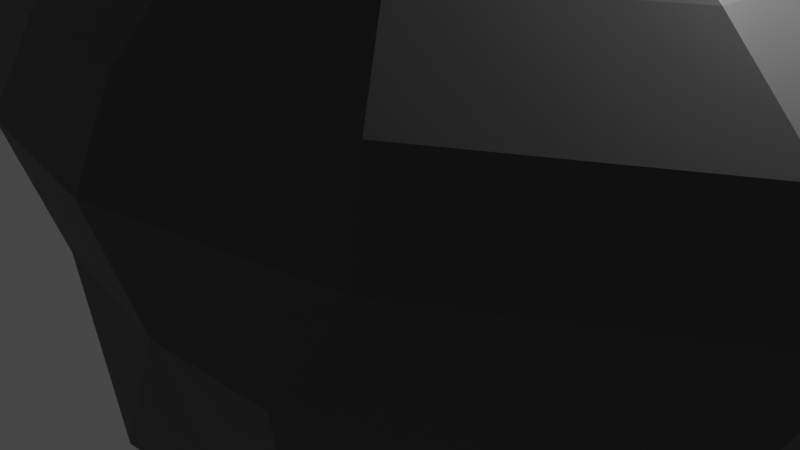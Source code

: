 # Source: floating_rock_2.blend  (saved by Blender 3.4.6; exported with 4.5.12 LTS)
import bpy
from mathutils import Matrix  # noqa: F401  (used for matrix-valued properties, if any)

bpy.ops.wm.read_factory_settings(use_empty=True)
scene = bpy.context.scene
scene.name = 'Scene'

# ---- collections
col_collection = bpy.data.collections.new('Collection'); scene.collection.children.link(col_collection)

# ---- materials (node trees are filled in below, after node groups)
mat_material_001 = bpy.data.materials.new('Material.001')
mat_material_001.use_transparent_shadow = False

# ---- material node trees
mat_material_001.use_nodes = True; mat_material_001.node_tree.nodes.clear()
_N = mat_material_001.node_tree.nodes; _L = mat_material_001.node_tree.links
n0 = _N.new('ShaderNodeBsdfPrincipled'); n0.name = 'Principled BSDF'; n0.location = (10, 300)
n0.distribution = 'GGX'
n0.subsurface_method = 'RANDOM_WALK_SKIN'
n0.inputs[0].default_value = (0.0678, 0.0678, 0.0678, 1.0)
n0.inputs[3].default_value = 1.45
n0.inputs[27].default_value = (0.0, 0.0, 0.0, 1.0)
n0.inputs[28].default_value = 1.0
n1 = _N.new('ShaderNodeOutputMaterial'); n1.name = 'Material Output'; n1.location = (300, 300)
_L.new(n0.outputs[0], n1.inputs[0])
n1.is_active_output = True

# ---- world
world_world = bpy.data.worlds.new('World'); scene.world = world_world
world_world.use_nodes = True; world_world.node_tree.nodes.clear()
_N = world_world.node_tree.nodes; _L = world_world.node_tree.links
n0 = _N.new('ShaderNodeOutputWorld'); n0.name = 'World Output'; n0.location = (300, 300)
n1 = _N.new('ShaderNodeBackground'); n1.name = 'Background'; n1.location = (10, 300)
n1.inputs[0].default_value = (0.05088, 0.05088, 0.05088, 1.0)
_L.new(n1.outputs[0], n0.inputs[0])
n0.is_active_output = True
world_world.color = (0.05088, 0.05088, 0.05088)
world_world.use_sun_shadow = False
world_world.sun_shadow_jitter_overblur = 0.0

# ---- cameras
cam_camera = bpy.data.cameras.new('Camera')
cam_camera.clip_end = 100.0
cam_camera.ortho_scale = 7.314

# ---- lights
light_light = bpy.data.lights.new('Light', 'POINT')
light_light.transmission_factor = 0.0
light_light.energy = 1000.0
light_light.shadow_soft_size = 0.1
light_light.shadow_maximum_resolution = 0.006
light_light.use_absolute_resolution = True

# ---- meshes
me_vert = bpy.data.meshes.new('Vert')
me_vert.from_pydata([(-0.6841, 1.917, 0.4574), (0.466, 2.229, 0.4574), (1.999, 2.523, -0.007711), (4.031, 1.94, -0.007711), (4.913, 0.4993, 0.1941), (4.634, -1.475, 0.0252), (2.048, -3.199, 0.2885), (0.5906, -3.255, 0.2526), (-1.144, -2.985, 0.2526), (-3.457, -1.822, 0.4574), (-3.699, 0.2103, 0.4574), (-2.121, 1.561, 0.4574), (-0.8804, 2.222, 1.478), (0.4409, 2.58, 1.478), (2.352, 2.662, 1.478), (4.687, 1.992, 1.478), (5.161, 0.245, 1.478), (5.373, -1.404, 1.478), (2.793, -3.038, 1.478), (0.3103, -3.576, 1.478), (-1.682, -3.266, 1.478), (-3.357, -2.716, 1.426), (-3.635, -0.3808, 1.426), (-2.531, 1.813, 1.478), (-1.134, 2.144, 2.25), (0.2906, 2.729, 2.083), (2.411, 2.623, 2.207), (4.244, 1.76, 2.374), (4.666, 0.2038, 2.374), (4.855, -1.265, 2.374), (2.557, -2.72, 2.374), (0.3457, -3.2, 2.374), (-1.429, -2.924, 2.374), (-2.844, -2.504, 2.322), (-3.091, -0.4238, 2.322), (-2.185, 1.6, 2.374), (-0.8314, 1.674, 3.039), (0.3292, 2.188, 2.872), (2.069, 2.066, 2.996), (3.566, 1.898, 3.081), (3.893, 0.69, 3.081), (3.91, -1.012, 3.163), (2.126, -2.14, 3.163), (0.4103, -2.513, 3.163), (-0.9669, -2.298, 3.163), (-2.931, -1.867, 2.849), (-3.123, -0.2528, 2.849), (-1.554, 1.212, 3.163), (0.05451, 0.7692, 4.208), (0.5603, 0.9063, 4.208), (1.292, 0.9375, 4.208), (2.316, 1.243, 4.126), (2.497, 0.5738, 4.126), (2.448, -0.619, 4.208), (1.46, -1.244, 4.208), (0.5103, -1.45, 4.208), (-0.2524, -1.332, 4.208), (-1.481, -1.268, 3.894), (-1.915, 0.05017, 3.628), (-0.9054, 1.037, 3.942), (0.58, -0.04752, 4.714), (0.6274, -0.03469, 4.714), (0.6959, -0.03176, 4.714), (0.7796, -0.05576, 4.714), (0.7965, -0.1184, 4.714), (0.8042, -0.1775, 4.714), (0.7117, -0.2361, 4.714), (0.6227, -0.2554, 4.714), (0.5513, -0.2442, 4.714), (0.4658, -0.2015, 4.714), (0.1278, 0.3064, 4.448), (0.1928, 0.362, 4.448), (-0.4072, 1.487, -1.563), (0.5013, 1.733, -1.563), (1.685, 2.012, -2.028), (3.291, 1.552, -2.028), (4.086, 0.4304, -1.826), (3.768, -1.242, -1.995), (1.654, -2.668, -1.732), (0.6498, -2.626, -1.768), (-0.9947, -2.745, -1.931), (-2.872, -1.8, -1.727), (-2.789, 0.1385, -1.563), (-1.542, 1.205, -1.563), (-0.1826, 1.138, -2.368), (0.53, 1.331, -2.368), (1.468, 1.505, -2.791), (2.728, 1.144, -2.791), (3.075, 0.07135, -2.368), (3.19, -0.8182, -2.368), (1.798, -1.699, -2.368), (0.4596, -1.99, -2.368), (-1.199, -2.188, -2.732), (-2.485, -1.545, -2.732), (-2.051, 0.08016, -2.368), (-1.073, 0.9169, -2.368), (0.3423, 0.3219, -3.197), (0.597, 0.3909, -3.197), (0.8731, 0.5371, -3.62), (1.323, 0.408, -3.62), (1.507, -0.05925, -3.197), (1.548, -0.3772, -3.197), (1.05, -0.692, -3.197), (0.5718, -0.7959, -3.197), (-0.1221, -0.7689, -3.398), (-0.5817, -0.5391, -3.398), (-0.3254, -0.0561, -3.197), (0.02406, 0.243, -3.197)], [], [(6, 7, 79, 78), (14, 13, 25, 26), (4, 3, 15, 16), (11, 10, 22, 23), (1, 0, 12, 13), (8, 7, 19, 20), (5, 4, 16, 17), (2, 1, 13, 14), (9, 8, 20, 21), (6, 5, 17, 18), (0, 11, 23, 12), (3, 2, 14, 15), (10, 9, 21, 22), (7, 6, 18, 19), (29, 28, 40, 41), (21, 20, 32, 33), (18, 17, 29, 30), (15, 14, 26, 27), (22, 21, 33, 34), (13, 12, 24, 25), (19, 18, 30, 31), (16, 15, 27, 28), (23, 22, 34, 35), (20, 19, 31, 32), (17, 16, 28, 29), (12, 23, 35, 24), (44, 43, 55, 56), (24, 35, 47, 36), (26, 25, 37, 38), (33, 32, 44, 45), (30, 29, 41, 42), (27, 26, 38, 39), (34, 33, 45, 46), (31, 30, 42, 43), (28, 27, 39, 40), (35, 34, 46, 47), (25, 24, 36, 37), (32, 31, 43, 44), (49, 48, 60, 61), (41, 40, 52, 53), (36, 47, 59, 48), (38, 37, 49, 50), (45, 44, 56, 57), (42, 41, 53, 54), (39, 38, 50, 51), (46, 45, 57, 58), (43, 42, 54, 55), (40, 39, 51, 52), (47, 46, 58, 59), (37, 36, 48, 49), (60, 71, 70, 69, 68, 67, 66, 65, 64, 63, 62, 61), (56, 55, 67, 68), (53, 52, 64, 65), (48, 59, 71, 60), (50, 49, 61, 62), (57, 56, 68, 69), (54, 53, 65, 66), (51, 50, 62, 63), (58, 57, 69, 70), (55, 54, 66, 67), (52, 51, 63, 64), (59, 58, 70, 71), (75, 76, 88, 87), (3, 4, 76, 75), (10, 11, 83, 82), (0, 1, 73, 72), (7, 8, 80, 79), (4, 5, 77, 76), (1, 2, 74, 73), (8, 9, 81, 80), (5, 6, 78, 77), (11, 0, 72, 83), (2, 3, 75, 74), (9, 10, 82, 81), (90, 91, 103, 102), (82, 83, 95, 94), (72, 73, 85, 84), (79, 80, 92, 91), (76, 77, 89, 88), (83, 72, 84, 95), (73, 74, 86, 85), (80, 81, 93, 92), (77, 78, 90, 89), (74, 75, 87, 86), (81, 82, 94, 93), (78, 79, 91, 90), (96, 97, 98, 99, 100, 101, 102, 103, 104, 105, 106, 107), (87, 88, 100, 99), (94, 95, 107, 106), (84, 85, 97, 96), (91, 92, 104, 103), (88, 89, 101, 100), (95, 84, 96, 107), (85, 86, 98, 97), (92, 93, 105, 104), (89, 90, 102, 101), (86, 87, 99, 98), (93, 94, 106, 105)])
me_vert.materials.append(mat_material_001)
me_vert.update()

# ---- objects
ob_light = bpy.data.objects.new('Light', light_light)
ob_camera = bpy.data.objects.new('Camera', cam_camera)
ob_vert = bpy.data.objects.new('Vert', me_vert)

# ---- transforms, parenting, visibility, modifiers, constraints
ob_light.location = (4.076, 1.005, 5.904)
ob_light.rotation_euler = (0.6503, 0.05522, 1.866)
ob_light.lock_rotations_4d = False
ob_light.empty_display_type = 'ARROWS'
ob_light.color = (0.0, 0.0, 0.0, 0.0)
ob_light.lineart.crease_threshold = 0.0
ob_camera.location = (7.359, -6.926, 4.958)
ob_camera.rotation_euler = (1.109, 0.0, 0.8149)
ob_camera.lock_rotations_4d = False
ob_camera.empty_display_type = 'ARROWS'
ob_camera.color = (0.0, 0.0, 0.0, 0.0)
ob_camera.display_type = 'WIRE'
ob_camera.lineart.crease_threshold = 0.0
ob_vert.location = (0.0, 0.0, 0.0)

# ---- collection membership
col_collection.objects.link(ob_light)
col_collection.objects.link(ob_camera)
col_collection.objects.link(ob_vert)

# ---- scene / render settings (as saved in the file)
scene.camera = ob_camera
scene.frame_start = 1; scene.frame_end = 250; scene.frame_set(1)
scene.render.engine = 'BLENDER_EEVEE_NEXT'
scene.cycles.sampling_pattern = 'TABULATED_SOBOL'
scene.cycles.use_light_tree = False
scene.view_settings.view_transform = 'Filmic'
bpy.context.view_layer.update()
